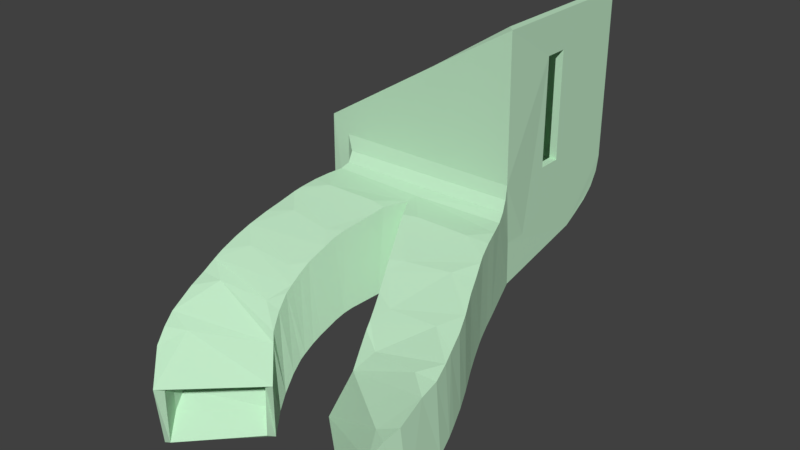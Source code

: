 # Source: Spriya_-_Anet_A8_Fan_Duct.blend  (saved by Blender 2.78.0; exported with 4.5.12 LTS)
import bpy
from mathutils import Matrix  # noqa: F401  (used for matrix-valued properties, if any)

bpy.ops.wm.read_factory_settings(use_empty=True)
scene = bpy.context.scene
scene.name = 'Scene'

# ---- collections
col_collection_1 = bpy.data.collections.new('Collection 1'); scene.collection.children.link(col_collection_1)

# ---- materials (node trees are filled in below, after node groups)
mat_material = bpy.data.materials.new('Material')
mat_material.alpha_threshold = 0.0
mat_material.use_transparent_shadow = False
mat_material.diffuse_color = (0.525, 0.8, 0.5605, 1.0)
mat_material.roughness = 0.5

# ---- material node trees

# ---- world
world_world = bpy.data.worlds.new('World'); scene.world = world_world
world_world.color = (0.05088, 0.05088, 0.05088)
world_world.use_sun_shadow = False
world_world.sun_shadow_jitter_overblur = 0.0
world_world.cycles.sampling_method = 'MANUAL'

# ---- meshes
me_plane_009 = bpy.data.meshes.new('Plane.009')
me_plane_009.from_pydata([(19.6, -14.49, -5.083), (13.39, -14.62, -4.71), (19.89, -21.08, -11.88), (13.73, -21.03, -11.91), (17.5, -13.06, -6.14), (9.757, -13.04, -5.847), (6.379, 0.7878, -9.579), (7.07, -2.046, -10.5), (6.688, -0.6182, -8.488), (6.689, -0.6291, -10.02), (-0.3688, -2.046, -10.5), (-1.136, 0.807, -9.579), (-1.018, -0.6325, -8.488), (-0.8667, -0.6266, -10.02), (7.298, -2.741, -10.75), (8.551, -5.546, -11.84), (7.79, -4.373, -9.777), (7.862, -4.144, -11.28), (1.423, -5.546, -11.84), (-0.04878, -2.742, -10.75), (0.6292, -4.378, -9.778), (0.6602, -4.144, -11.28), (9.578, -7.241, -12.56), (11.36, -10.12, -13.43), (10.43, -8.651, -11.63), (10.42, -8.661, -13.05), (4.32, -10.12, -13.43), (2.481, -7.241, -12.55), (3.353, -8.652, -11.63), (3.354, -8.661, -13.05), (11.97, -10.96, -13.6), (13.69, -14.01, -13.75), (12.92, -12.31, -12.34), (12.91, -12.44, -13.78), (6.709, -14.01, -13.76), (4.951, -10.96, -13.6), (5.943, -12.3, -12.35), (5.912, -12.44, -13.78), (10.25, -19.26, -12.89), (8.341, -16.55, -13.66), (9.188, -17.13, -12.31), (9.198, -18.0, -13.24), (15.33, -16.54, -13.66), (17.52, -19.24, -12.9), (16.2, -17.07, -12.37), (16.32, -18.0, -13.24), (6.901, -1.536, -2.267), (6.056, 2.307, 0.0001552), (6.694, -0.6171, -2.831), (6.699, -0.635, -1.838), (-1.096, 2.339, 9.537e-07), (-0.6407, -1.539, -2.267), (-1.036, -0.6404, -2.831), (-0.9921, -0.6327, -1.838), (8.794, -6.038, -4.372), (7.781, -4.221, -3.567), (8.076, -4.96, -4.993), (8.194, -5.13, -3.983), (0.5365, -4.219, -3.567), (1.663, -6.037, -4.372), (0.9321, -4.956, -4.993), (1.02, -5.13, -3.983), (11.74, -9.603, -5.611), (10.01, -7.718, -5.029), (10.69, -8.615, -6.403), (10.81, -8.65, -5.352), (2.911, -7.719, -5.029), (4.702, -9.602, -5.611), (3.618, -8.615, -6.404), (3.742, -8.65, -5.352), (15.72, -12.21, -6.185), (12.33, -10.22, -5.744), (13.5, -11.16, -7.06), (13.76, -11.2, -5.932), (5.317, -10.22, -5.733), (8.732, -12.2, -5.962), (6.507, -11.18, -7.05), (6.764, -11.19, -5.835), (19.6, -14.49, 5.083), (13.39, -14.62, 4.71), (19.89, -21.08, 11.88), (13.73, -21.03, 11.91), (17.5, -13.06, 6.14), (9.757, -13.04, 5.847), (6.398, 0.792, 9.579), (7.07, -2.046, 10.5), (6.705, -0.6145, 8.488), (6.709, -0.6248, 10.02), (-0.3688, -2.046, 10.5), (-1.136, 0.807, 9.579), (-1.018, -0.6325, 8.488), (-0.8667, -0.6266, 10.02), (7.298, -2.741, 10.75), (8.551, -5.546, 11.84), (7.79, -4.373, 9.777), (7.862, -4.144, 11.28), (1.423, -5.546, 11.84), (-0.04878, -2.742, 10.75), (0.6292, -4.378, 9.778), (0.6602, -4.144, 11.28), (9.578, -7.241, 12.56), (11.36, -10.12, 13.43), (10.43, -8.651, 11.63), (10.42, -8.661, 13.05), (4.32, -10.12, 13.43), (2.481, -7.241, 12.55), (3.353, -8.652, 11.63), (3.354, -8.661, 13.05), (11.97, -10.96, 13.6), (13.69, -14.01, 13.75), (12.92, -12.31, 12.34), (12.91, -12.44, 13.78), (6.709, -14.01, 13.76), (4.951, -10.96, 13.6), (5.943, -12.3, 12.35), (5.912, -12.44, 13.78), (10.25, -19.26, 12.89), (8.341, -16.55, 13.66), (9.188, -17.13, 12.31), (9.198, -18.0, 13.24), (15.33, -16.54, 13.66), (17.52, -19.24, 12.9), (16.2, -17.07, 12.37), (16.32, -18.0, 13.24), (6.901, -1.536, 2.267), (6.7, -0.6158, 2.831), (6.703, -0.6342, 1.838), (-0.6407, -1.539, 2.267), (-1.036, -0.6404, 2.831), (-0.992, -0.6327, 1.838), (8.794, -6.038, 4.372), (7.781, -4.221, 3.567), (8.076, -4.96, 4.993), (8.194, -5.13, 3.983), (0.5365, -4.219, 3.567), (1.663, -6.037, 4.372), (0.9321, -4.956, 4.993), (1.02, -5.13, 3.983), (11.74, -9.603, 5.611), (10.01, -7.718, 5.029), (10.69, -8.615, 6.403), (10.81, -8.65, 5.352), (2.911, -7.719, 5.029), (4.702, -9.602, 5.611), (3.618, -8.615, 6.404), (3.742, -8.65, 5.352), (15.72, -12.21, 6.185), (12.33, -10.22, 5.744), (13.5, -11.16, 7.06), (13.76, -11.2, 5.932), (5.317, -10.22, 5.733), (8.732, -12.2, 5.962), (6.507, -11.18, 7.05), (6.764, -11.19, 5.835), (-6.702, 5.423, -12.06), (-19.89, 5.423, 8.027), (-15.94, 10.89, 8.027), (-15.94, 13.39, 8.027), (-4.608, 13.43, 8.027), (-4.608, 10.93, 8.027), (-19.89, 21.08, 8.027), (-6.702, 21.08, -12.06), (5.374, 5.413, 0.09609), (-14.62, 5.423, -0.0001001), (6.014, 2.453, -9.104), (5.365, 5.402, -10.73), (5.37, 5.408, -5.272), (5.689, 3.934, -9.018), (5.453, 5.006, -9.614), (-4.877, 5.423, 8.027), (-1.263, 2.486, 9.015), (1.514, 5.423, 8.027), (-3.152, 5.029, 8.159), (-1.829, 3.954, 8.521), (-4.878, 5.423, -10.73), (-1.264, 2.486, -9.104), (-3.153, 5.029, -9.614), (-1.83, 3.954, -9.018), (-1.264, 2.486, -1.431e-06), (-4.878, 5.423, -2.766e-05), (-1.83, 3.954, -6.437e-06), (-3.153, 5.029, -1.645e-05), (1.514, 8.042, 8.027), (-2.249, 21.08, 8.027), (-2.249, 15.95, 8.027), (5.363, 5.423, -12.06), (5.383, 5.423, 8.027), (6.216, 1.62, 9.294), (3.022, 16.17, 8.026), (2.36, 17.63, 8.027), (1.371, 19.02, 8.027), (0.3828, 20.13, 8.027), (-0.8645, 20.84, 8.027), (-2.249, 21.08, -12.06), (3.002, 16.17, -12.06), (-0.8636, 20.84, -12.03), (0.3863, 20.13, -11.97), (1.379, 19.02, -11.88), (2.373, 17.63, -11.75)], [], [(54, 59, 66, 63), (18, 15, 22, 27), (52, 12, 10, 19, 20, 60, 58, 51), (10, 7, 14, 19), (60, 20, 18, 27, 28, 68, 66, 59), (8, 48, 46, 55, 56, 16, 14, 7), (70, 75, 5, 4), (62, 67, 74, 71), (26, 23, 30, 35), (16, 56, 54, 63, 64, 24, 22, 15), (38, 43, 2, 3), (34, 31, 42, 39), (24, 64, 62, 71, 72, 32, 30, 23), (68, 28, 26, 35, 36, 76, 74, 67), (32, 72, 70, 4, 44, 42, 31), (76, 36, 34, 39, 40, 5, 75), (5, 40, 38, 3, 1), (44, 4, 0, 2, 43), (4, 5, 1, 0), (6, 8, 9), (9, 8, 7), (10, 12, 13), (13, 12, 11), (14, 16, 17), (17, 16, 15), (18, 20, 21), (21, 20, 19), (22, 24, 25), (25, 24, 23), (26, 28, 29), (29, 28, 27), (30, 32, 33), (33, 32, 31), (34, 36, 37), (37, 36, 35), (38, 40, 41), (41, 40, 39), (42, 44, 45), (45, 44, 43), (10, 13, 9, 7), (13, 11, 6, 9), (18, 21, 17, 15), (21, 19, 14, 17), (26, 29, 25, 23), (29, 27, 22, 25), (34, 37, 33, 31), (37, 35, 30, 33), (38, 41, 45, 43), (41, 39, 42, 45), (46, 51, 58, 55), (46, 48, 49), (49, 48, 47), (50, 52, 53), (53, 52, 51), (54, 56, 57), (57, 56, 55), (58, 60, 61), (61, 60, 59), (62, 64, 65), (65, 64, 63), (66, 68, 69), (69, 68, 67), (70, 72, 73), (73, 72, 71), (74, 76, 77), (77, 76, 75), (50, 53, 49, 47), (53, 51, 46, 49), (58, 61, 57, 55), (61, 59, 54, 57), (66, 69, 65, 63), (69, 67, 62, 65), (74, 77, 73, 71), (77, 75, 70, 73), (130, 139, 142, 135), (96, 105, 100, 93), (128, 127, 134, 136, 98, 97, 88, 90), (88, 97, 92, 85), (136, 135, 142, 144, 106, 105, 96, 98), (86, 85, 92, 94, 132, 131, 124, 125), (146, 82, 83, 151), (138, 147, 150, 143), (104, 113, 108, 101), (94, 93, 100, 102, 140, 139, 130, 132), (116, 81, 80, 121), (112, 117, 120, 109), (102, 101, 108, 110, 148, 147, 138, 140), (144, 143, 150, 152, 114, 113, 104, 106), (110, 109, 120, 122, 82, 146, 148), (152, 151, 83, 118, 117, 112, 114), (83, 79, 81, 116, 118), (122, 121, 80, 78, 82), (82, 78, 79, 83), (84, 87, 86), (87, 85, 86), (88, 91, 90), (91, 89, 90), (92, 95, 94), (95, 93, 94), (96, 99, 98), (99, 97, 98), (100, 103, 102), (103, 101, 102), (104, 107, 106), (107, 105, 106), (108, 111, 110), (111, 109, 110), (112, 115, 114), (115, 113, 114), (116, 119, 118), (119, 117, 118), (120, 123, 122), (123, 121, 122), (88, 85, 87, 91), (91, 87, 84, 89), (96, 93, 95, 99), (99, 95, 92, 97), (104, 101, 103, 107), (107, 103, 100, 105), (112, 109, 111, 115), (115, 111, 108, 113), (116, 121, 123, 119), (119, 123, 120, 117), (124, 131, 134, 127), (124, 126, 125), (126, 47, 125), (50, 129, 128), (129, 127, 128), (130, 133, 132), (133, 131, 132), (134, 137, 136), (137, 135, 136), (138, 141, 140), (141, 139, 140), (142, 145, 144), (145, 143, 144), (146, 149, 148), (149, 147, 148), (150, 153, 152), (153, 151, 152), (50, 47, 126, 129), (129, 126, 124, 127), (134, 131, 133, 137), (137, 133, 130, 135), (142, 139, 141, 145), (145, 141, 138, 143), (150, 147, 149, 153), (153, 149, 146, 151), (170, 178, 50, 128, 90, 89), (159, 182, 184, 158), (154, 185, 165, 174), (157, 160, 155, 156), (157, 158, 184, 183, 160), (164, 166, 162, 47, 48, 8, 6), (187, 186, 171, 170, 89, 84), (194, 188, 186, 162, 166, 165), (155, 163, 179, 169), (179, 163, 154, 174), (178, 175, 11, 12, 52, 50), (165, 185, 194), (164, 167, 166), (167, 168, 166), (168, 165, 166), (169, 172, 171), (172, 173, 171), (173, 170, 171), (175, 178, 180, 177), (177, 180, 181, 176), (176, 181, 179, 174), (164, 175, 177, 167), (167, 177, 176, 168), (168, 176, 174, 165), (169, 179, 181, 172), (172, 181, 180, 173), (173, 180, 178, 170), (175, 164, 6, 11), (162, 186, 187, 84, 86, 125, 47), (171, 182, 159, 156, 155, 169), (193, 194, 185, 154, 161), (186, 188, 183, 184, 182, 171), (189, 190, 188), (190, 191, 188), (191, 192, 188), (192, 183, 188), (193, 195, 194), (195, 196, 194), (196, 197, 194), (197, 198, 194), (193, 183, 192, 195), (195, 192, 191, 196), (196, 191, 190, 197), (197, 190, 189, 198), (198, 189, 188, 194), (160, 183, 193, 161)])
me_plane_009.materials.append(mat_material)
me_plane_009.use_remesh_preserve_volume = False
me_plane_009.use_remesh_preserve_attributes = False
me_plane_009.use_mirror_vertex_groups = False
me_plane_009.update()

# ---- objects
ob_fan_duct = bpy.data.objects.new('Fan Duct', me_plane_009)

# ---- transforms, parenting, visibility, modifiers, constraints
ob_fan_duct.location = (0.0, 0.0, 21.0)
ob_fan_duct.rotation_euler = (-0.0, 1.571, 0.0)
ob_fan_duct.lineart.crease_threshold = 0.0
_m = ob_fan_duct.modifiers.new('Solidify', 'SOLIDIFY')
_m.thickness = -0.8
_m.use_even_offset = True
_m.use_quality_normals = True
_m.nonmanifold_thickness_mode = 'FIXED'
_m.nonmanifold_merge_threshold = 0.0003

# ---- collection membership
col_collection_1.objects.link(ob_fan_duct)

# ---- scene / render settings (as saved in the file)
scene.frame_start = 0; scene.frame_end = 250; scene.frame_set(0)
scene.render.engine = 'BLENDER_EEVEE_NEXT'
scene.render.resolution_percentage = 50
scene.render.dither_intensity = 0.0
scene.cycles.use_denoising = False
scene.cycles.samples = 128
scene.cycles.sampling_pattern = 'TABULATED_SOBOL'
scene.cycles.light_sampling_threshold = 0.0
scene.cycles.use_adaptive_sampling = False
scene.cycles.use_light_tree = False
scene.cycles.blur_glossy = 0.0
scene.cycles.sample_clamp_indirect = 0.0
scene.view_settings.view_transform = 'Standard'
scene.unit_settings.scale_length = 0.001
bpy.context.view_layer.update()

# ---- added for rendering (the .blend has no active camera and no usable light): camera, sun
cam_auto = bpy.data.cameras.new('AutoCamera')
cam_auto.lens = 50.0
cam_auto.sensor_width = 36.0
cam_auto.clip_end = 1078.29
ob_auto_camera = bpy.data.objects.new('AutoCamera', cam_auto)
scene.collection.objects.link(ob_auto_camera)
ob_auto_camera.location = (61.4415, -73.8236, 69.9295)
ob_auto_camera.rotation_euler = (1.09748, -7.21219e-08, 0.694738)
scene.camera = ob_auto_camera
light_auto_sun = bpy.data.lights.new('AutoSun', 'SUN')
light_auto_sun.energy = 3.0
light_auto_sun.angle = 0.0523599
ob_auto_sun = bpy.data.objects.new('AutoSun', light_auto_sun)
scene.collection.objects.link(ob_auto_sun)
ob_auto_sun.rotation_euler = (0.872665, 0.174533, 0.523599)
bpy.context.view_layer.update()
